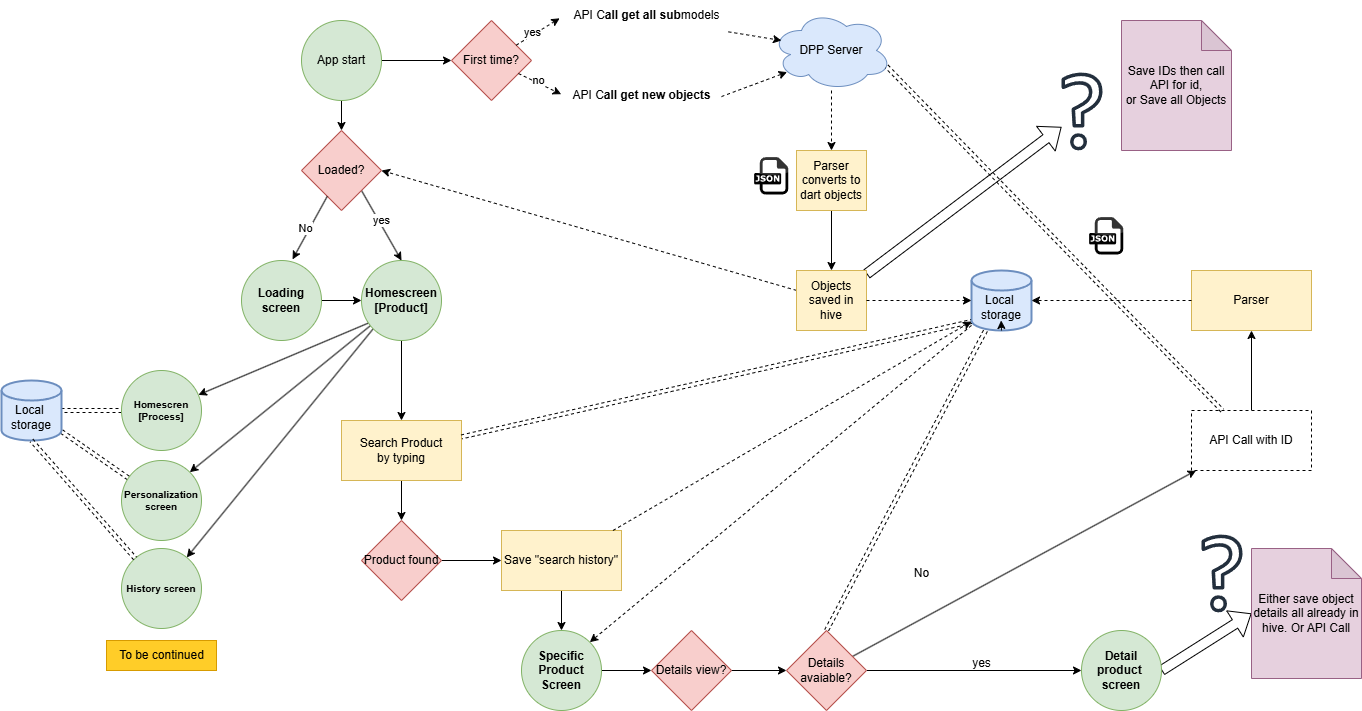

The diagram above was exported from draw.io. Its source (the exported page's mxGraphModel, read from the mxfile embedded in the PNG):
<mxGraphModel dx="1926" dy="1056" grid="1" gridSize="10" guides="1" tooltips="1" connect="1" arrows="1" fold="1" page="1" pageScale="1" pageWidth="850" pageHeight="1100" background="#ffffff" math="0" shadow="0" adaptiveColors="simple">
  <root>
    <mxCell id="0" />
    <mxCell id="1" parent="0" />
    <mxCell id="55" style="edgeStyle=none;html=1;entryX=0.5;entryY=0;entryDx=0;entryDy=0;" edge="1" parent="1" source="6" target="53">
      <mxGeometry relative="1" as="geometry" />
    </mxCell>
    <mxCell id="99" style="edgeStyle=none;html=1;entryX=1;entryY=0;entryDx=0;entryDy=0;" edge="1" parent="1" source="6" target="98">
      <mxGeometry relative="1" as="geometry" />
    </mxCell>
    <mxCell id="102" style="edgeStyle=none;html=1;exitX=0.124;exitY=0.766;exitDx=0;exitDy=0;exitPerimeter=0;" edge="1" parent="1" source="6" target="100">
      <mxGeometry relative="1" as="geometry" />
    </mxCell>
    <mxCell id="105" style="edgeStyle=none;html=1;exitX=0;exitY=1;exitDx=0;exitDy=0;" edge="1" parent="1" source="6" target="104">
      <mxGeometry relative="1" as="geometry" />
    </mxCell>
    <mxCell id="6" value="&lt;b&gt;Homescreen&lt;/b&gt;&lt;div&gt;&lt;b&gt;[Product]&lt;/b&gt;&lt;/div&gt;" style="ellipse;whiteSpace=wrap;html=1;aspect=fixed;fillColor=#d5e8d4;strokeColor=#82b366;" vertex="1" parent="1">
      <mxGeometry x="360" y="350" width="80" height="80" as="geometry" />
    </mxCell>
    <mxCell id="22" style="edgeStyle=none;html=1;entryX=0;entryY=0.5;entryDx=0;entryDy=0;" edge="1" parent="1" source="8" target="21">
      <mxGeometry relative="1" as="geometry" />
    </mxCell>
    <mxCell id="46" style="edgeStyle=none;html=1;entryX=0.5;entryY=0;entryDx=0;entryDy=0;" edge="1" parent="1" source="8" target="45">
      <mxGeometry relative="1" as="geometry" />
    </mxCell>
    <mxCell id="8" value="App start" style="ellipse;whiteSpace=wrap;html=1;aspect=fixed;fillColor=#d5e8d4;strokeColor=#82b366;" vertex="1" parent="1">
      <mxGeometry x="300" y="110" width="80" height="80" as="geometry" />
    </mxCell>
    <mxCell id="18" style="edgeStyle=none;html=1;entryX=0.5;entryY=0;entryDx=0;entryDy=0;dashed=1;" edge="1" parent="1" source="10" target="17">
      <mxGeometry relative="1" as="geometry" />
    </mxCell>
    <mxCell id="10" value="DPP Server" style="ellipse;shape=cloud;whiteSpace=wrap;html=1;fillColor=#dae8fc;strokeColor=#6c8ebf;" vertex="1" parent="1">
      <mxGeometry x="770" y="100" width="120" height="80" as="geometry" />
    </mxCell>
    <mxCell id="13" value="API C&lt;b&gt;all get all sub&lt;/b&gt;models" style="text;html=1;align=center;verticalAlign=middle;resizable=0;points=[];autosize=1;strokeColor=none;fillColor=none;" vertex="1" parent="1">
      <mxGeometry x="560" y="90" width="170" height="30" as="geometry" />
    </mxCell>
    <mxCell id="14" value="" style="dashed=0;outlineConnect=0;html=1;align=center;labelPosition=center;verticalLabelPosition=bottom;verticalAlign=top;shape=mxgraph.webicons.json;gradientColor=none;fillColor=none;" vertex="1" parent="1">
      <mxGeometry x="745" y="240" width="50" height="50" as="geometry" />
    </mxCell>
    <mxCell id="20" value="" style="edgeStyle=none;html=1;" edge="1" parent="1" source="17" target="19">
      <mxGeometry relative="1" as="geometry" />
    </mxCell>
    <mxCell id="17" value="Parser converts to dart objects" style="rounded=0;whiteSpace=wrap;html=1;fillColor=#fff2cc;strokeColor=#d6b656;" vertex="1" parent="1">
      <mxGeometry x="795" y="240" width="70" height="60" as="geometry" />
    </mxCell>
    <mxCell id="39" style="edgeStyle=none;html=1;shape=flexArrow;" edge="1" parent="1" source="19" target="38">
      <mxGeometry relative="1" as="geometry" />
    </mxCell>
    <mxCell id="47" style="edgeStyle=none;html=1;entryX=1;entryY=0.5;entryDx=0;entryDy=0;dashed=1;" edge="1" parent="1" source="19" target="45">
      <mxGeometry relative="1" as="geometry" />
    </mxCell>
    <mxCell id="19" value="Objects saved in hive" style="rounded=0;whiteSpace=wrap;html=1;fillColor=#fff2cc;strokeColor=#d6b656;" vertex="1" parent="1">
      <mxGeometry x="795" y="360" width="70" height="60" as="geometry" />
    </mxCell>
    <mxCell id="21" value="First time?" style="rhombus;whiteSpace=wrap;html=1;fillColor=#f8cecc;strokeColor=#b85450;" vertex="1" parent="1">
      <mxGeometry x="450" y="110" width="80" height="80" as="geometry" />
    </mxCell>
    <mxCell id="27" style="edgeStyle=none;html=1;entryX=-0.011;entryY=0.594;entryDx=0;entryDy=0;entryPerimeter=0;dashed=1;" edge="1" parent="1" source="21" target="13">
      <mxGeometry relative="1" as="geometry" />
    </mxCell>
    <mxCell id="36" value="yes" style="edgeLabel;html=1;align=center;verticalAlign=middle;resizable=0;points=[];" vertex="1" connectable="0" parent="27">
      <mxGeometry x="-0.2078" y="4" relative="1" as="geometry">
        <mxPoint as="offset" />
      </mxGeometry>
    </mxCell>
    <mxCell id="29" value="API C&lt;b&gt;all get new objects&lt;/b&gt;" style="text;html=1;align=center;verticalAlign=middle;resizable=0;points=[];autosize=1;strokeColor=none;fillColor=none;" vertex="1" parent="1">
      <mxGeometry x="560" y="170" width="160" height="30" as="geometry" />
    </mxCell>
    <mxCell id="30" style="edgeStyle=none;html=1;entryX=-0.002;entryY=0.457;entryDx=0;entryDy=0;entryPerimeter=0;dashed=1;" edge="1" parent="1" source="21" target="29">
      <mxGeometry relative="1" as="geometry" />
    </mxCell>
    <mxCell id="37" value="no" style="edgeLabel;html=1;align=center;verticalAlign=middle;resizable=0;points=[];" vertex="1" connectable="0" parent="30">
      <mxGeometry x="-0.1438" y="3" relative="1" as="geometry">
        <mxPoint as="offset" />
      </mxGeometry>
    </mxCell>
    <mxCell id="33" style="edgeStyle=none;html=1;entryX=0.13;entryY=0.77;entryDx=0;entryDy=0;entryPerimeter=0;exitX=1;exitY=0.535;exitDx=0;exitDy=0;exitPerimeter=0;dashed=1;rounded=0;curved=0;" edge="1" parent="1" source="29" target="10">
      <mxGeometry relative="1" as="geometry" />
    </mxCell>
    <mxCell id="34" style="edgeStyle=none;html=1;entryX=0.083;entryY=0.375;entryDx=0;entryDy=0;entryPerimeter=0;exitX=0.982;exitY=1.045;exitDx=0;exitDy=0;exitPerimeter=0;dashed=1;" edge="1" parent="1" source="13" target="10">
      <mxGeometry relative="1" as="geometry" />
    </mxCell>
    <mxCell id="76" style="edgeStyle=none;html=1;entryX=0.5;entryY=0;entryDx=0;entryDy=0;dashed=1;shape=link;" edge="1" parent="1" source="35" target="75">
      <mxGeometry relative="1" as="geometry" />
    </mxCell>
    <mxCell id="97" style="edgeStyle=none;html=1;entryX=1;entryY=0;entryDx=0;entryDy=0;dashed=1;" edge="1" parent="1" source="35" target="66">
      <mxGeometry relative="1" as="geometry" />
    </mxCell>
    <mxCell id="35" value="&lt;div&gt;&lt;br&gt;&lt;/div&gt;Local&amp;nbsp;&lt;div&gt;storage&lt;/div&gt;" style="strokeWidth=2;html=1;shape=mxgraph.flowchart.database;whiteSpace=wrap;fillColor=#dae8fc;strokeColor=#6c8ebf;" vertex="1" parent="1">
      <mxGeometry x="970" y="360" width="60" height="60" as="geometry" />
    </mxCell>
    <mxCell id="38" value="" style="outlineConnect=0;fontColor=#232F3E;gradientColor=none;fillColor=#232F3D;strokeColor=none;dashed=0;verticalLabelPosition=bottom;verticalAlign=top;align=center;html=1;fontSize=12;fontStyle=0;aspect=fixed;pointerEvents=1;shape=mxgraph.aws4.question;" vertex="1" parent="1">
      <mxGeometry x="1060" y="162" width="41" height="78" as="geometry" />
    </mxCell>
    <mxCell id="41" style="edgeStyle=none;html=1;entryX=0;entryY=0.5;entryDx=0;entryDy=0;entryPerimeter=0;dashed=1;" edge="1" parent="1" source="19" target="35">
      <mxGeometry relative="1" as="geometry" />
    </mxCell>
    <mxCell id="112" value="" style="edgeStyle=none;html=1;" edge="1" parent="1" source="44" target="6">
      <mxGeometry relative="1" as="geometry" />
    </mxCell>
    <mxCell id="44" value="&lt;b&gt;Loading&lt;/b&gt;&lt;div&gt;&lt;b&gt;screen&lt;/b&gt;&lt;/div&gt;" style="ellipse;whiteSpace=wrap;html=1;aspect=fixed;fillColor=#d5e8d4;strokeColor=#82b366;" vertex="1" parent="1">
      <mxGeometry x="240" y="350" width="80" height="80" as="geometry" />
    </mxCell>
    <mxCell id="50" style="edgeStyle=none;html=1;exitX=1;exitY=1;exitDx=0;exitDy=0;entryX=0.5;entryY=0;entryDx=0;entryDy=0;" edge="1" parent="1" source="45" target="6">
      <mxGeometry relative="1" as="geometry" />
    </mxCell>
    <mxCell id="51" value="yes" style="edgeLabel;html=1;align=center;verticalAlign=middle;resizable=0;points=[];" vertex="1" connectable="0" parent="50">
      <mxGeometry x="-0.1815" y="5" relative="1" as="geometry">
        <mxPoint x="-1" y="4" as="offset" />
      </mxGeometry>
    </mxCell>
    <mxCell id="45" value="Loaded?" style="rhombus;whiteSpace=wrap;html=1;fillColor=#f8cecc;strokeColor=#b85450;" vertex="1" parent="1">
      <mxGeometry x="300" y="220" width="80" height="80" as="geometry" />
    </mxCell>
    <mxCell id="48" style="edgeStyle=none;html=1;entryX=0.638;entryY=-0.014;entryDx=0;entryDy=0;entryPerimeter=0;" edge="1" parent="1" source="45" target="44">
      <mxGeometry relative="1" as="geometry" />
    </mxCell>
    <mxCell id="49" value="No" style="edgeLabel;html=1;align=center;verticalAlign=middle;resizable=0;points=[];" vertex="1" connectable="0" parent="48">
      <mxGeometry x="0.0286" y="-5" relative="1" as="geometry">
        <mxPoint as="offset" />
      </mxGeometry>
    </mxCell>
    <mxCell id="63" style="edgeStyle=none;html=1;entryX=0.5;entryY=0;entryDx=0;entryDy=0;" edge="1" parent="1" source="53" target="62">
      <mxGeometry relative="1" as="geometry" />
    </mxCell>
    <mxCell id="53" value="Search Product&lt;div&gt;by typing&lt;/div&gt;" style="rounded=0;whiteSpace=wrap;html=1;fillColor=#fff2cc;strokeColor=#d6b656;" vertex="1" parent="1">
      <mxGeometry x="340" y="510" width="120" height="60" as="geometry" />
    </mxCell>
    <mxCell id="56" style="edgeStyle=none;html=1;entryX=0;entryY=0.85;entryDx=0;entryDy=0;entryPerimeter=0;dashed=1;rounded=0;curved=1;shape=link;" edge="1" parent="1" source="53" target="35">
      <mxGeometry relative="1" as="geometry" />
    </mxCell>
    <mxCell id="57" style="edgeStyle=none;html=1;exitX=0.5;exitY=1;exitDx=0;exitDy=0;exitPerimeter=0;entryX=0.494;entryY=0.833;entryDx=0;entryDy=0;entryPerimeter=0;" edge="1" parent="1" source="35" target="35">
      <mxGeometry relative="1" as="geometry" />
    </mxCell>
    <mxCell id="67" style="edgeStyle=none;html=1;entryX=0.5;entryY=0;entryDx=0;entryDy=0;" edge="1" parent="1" source="60" target="66">
      <mxGeometry relative="1" as="geometry" />
    </mxCell>
    <mxCell id="60" value="Save &quot;search history&quot;" style="rounded=0;whiteSpace=wrap;html=1;fillColor=#fff2cc;strokeColor=#d6b656;" vertex="1" parent="1">
      <mxGeometry x="500" y="620" width="120" height="60" as="geometry" />
    </mxCell>
    <mxCell id="64" style="edgeStyle=none;html=1;entryX=0;entryY=0.5;entryDx=0;entryDy=0;" edge="1" parent="1" source="62" target="60">
      <mxGeometry relative="1" as="geometry" />
    </mxCell>
    <mxCell id="62" value="Product found" style="rhombus;whiteSpace=wrap;html=1;fillColor=#f8cecc;strokeColor=#b85450;" vertex="1" parent="1">
      <mxGeometry x="360" y="610" width="80" height="80" as="geometry" />
    </mxCell>
    <mxCell id="70" style="edgeStyle=none;html=1;" edge="1" parent="1" source="66" target="69">
      <mxGeometry relative="1" as="geometry" />
    </mxCell>
    <mxCell id="66" value="&lt;b&gt;Specific Product Screen&lt;/b&gt;" style="ellipse;whiteSpace=wrap;html=1;aspect=fixed;fillColor=#d5e8d4;strokeColor=#82b366;" vertex="1" parent="1">
      <mxGeometry x="520" y="720" width="80" height="80" as="geometry" />
    </mxCell>
    <mxCell id="73" style="edgeStyle=none;html=1;entryX=0;entryY=0.5;entryDx=0;entryDy=0;shape=flexArrow;exitX=1;exitY=0.5;exitDx=0;exitDy=0;entryPerimeter=0;" edge="1" parent="1" source="92" target="94">
      <mxGeometry relative="1" as="geometry">
        <mxPoint x="1060" y="830" as="sourcePoint" />
        <mxPoint x="1275" y="860" as="targetPoint" />
      </mxGeometry>
    </mxCell>
    <mxCell id="77" style="edgeStyle=none;html=1;entryX=0;entryY=0.5;entryDx=0;entryDy=0;" edge="1" parent="1" source="69" target="75">
      <mxGeometry relative="1" as="geometry">
        <mxPoint x="780" y="760" as="targetPoint" />
      </mxGeometry>
    </mxCell>
    <mxCell id="69" value="Details view?" style="rhombus;whiteSpace=wrap;html=1;fillColor=#f8cecc;strokeColor=#b85450;" vertex="1" parent="1">
      <mxGeometry x="650" y="720" width="80" height="80" as="geometry" />
    </mxCell>
    <mxCell id="80" style="edgeStyle=none;html=1;" edge="1" parent="1" source="75" target="82">
      <mxGeometry relative="1" as="geometry">
        <mxPoint x="1050" y="560" as="targetPoint" />
      </mxGeometry>
    </mxCell>
    <mxCell id="90" style="edgeStyle=none;html=1;entryX=0;entryY=0.5;entryDx=0;entryDy=0;" edge="1" parent="1" source="75" target="92">
      <mxGeometry relative="1" as="geometry">
        <mxPoint x="1040" y="760" as="targetPoint" />
      </mxGeometry>
    </mxCell>
    <mxCell id="75" value="Details avaiable?" style="rhombus;whiteSpace=wrap;html=1;fillColor=#f8cecc;strokeColor=#b85450;" vertex="1" parent="1">
      <mxGeometry x="785" y="720" width="80" height="80" as="geometry" />
    </mxCell>
    <mxCell id="81" value="No" style="text;html=1;align=center;verticalAlign=middle;resizable=0;points=[];autosize=1;strokeColor=none;fillColor=none;" vertex="1" parent="1">
      <mxGeometry x="900" y="648" width="40" height="30" as="geometry" />
    </mxCell>
    <mxCell id="85" style="edgeStyle=none;html=1;entryX=0.5;entryY=1;entryDx=0;entryDy=0;" edge="1" parent="1" source="82" target="86">
      <mxGeometry relative="1" as="geometry">
        <mxPoint x="1280" y="420" as="targetPoint" />
      </mxGeometry>
    </mxCell>
    <mxCell id="82" value="API Call with ID" style="rounded=0;whiteSpace=wrap;html=1;dashed=1;" vertex="1" parent="1">
      <mxGeometry x="1190" y="500" width="120" height="60" as="geometry" />
    </mxCell>
    <mxCell id="84" style="edgeStyle=none;html=1;entryX=0.96;entryY=0.7;entryDx=0;entryDy=0;entryPerimeter=0;shape=link;dashed=1;" edge="1" parent="1" source="82" target="10">
      <mxGeometry relative="1" as="geometry" />
    </mxCell>
    <mxCell id="86" value="Parser" style="rounded=0;whiteSpace=wrap;html=1;fillColor=#fff2cc;strokeColor=#d6b656;" vertex="1" parent="1">
      <mxGeometry x="1190" y="360" width="120" height="60" as="geometry" />
    </mxCell>
    <mxCell id="88" value="" style="dashed=0;outlineConnect=0;html=1;align=center;labelPosition=center;verticalLabelPosition=bottom;verticalAlign=top;shape=mxgraph.webicons.json;gradientColor=none;fillColor=none;" vertex="1" parent="1">
      <mxGeometry x="1080" y="300" width="50" height="50" as="geometry" />
    </mxCell>
    <mxCell id="89" style="edgeStyle=none;html=1;entryX=1;entryY=0.5;entryDx=0;entryDy=0;entryPerimeter=0;dashed=1;" edge="1" parent="1" source="86" target="35">
      <mxGeometry relative="1" as="geometry" />
    </mxCell>
    <mxCell id="91" value="yes" style="text;html=1;align=center;verticalAlign=middle;resizable=0;points=[];autosize=1;strokeColor=none;fillColor=none;" vertex="1" parent="1">
      <mxGeometry x="960" y="738" width="40" height="30" as="geometry" />
    </mxCell>
    <mxCell id="92" value="&lt;b&gt;Detail product&amp;nbsp;&lt;/b&gt;&lt;div&gt;&lt;b&gt;screen&lt;/b&gt;&lt;/div&gt;" style="ellipse;whiteSpace=wrap;html=1;aspect=fixed;fillColor=#d5e8d4;strokeColor=#82b366;" vertex="1" parent="1">
      <mxGeometry x="1080" y="720" width="80" height="80" as="geometry" />
    </mxCell>
    <mxCell id="93" value="Save IDs then call API for id,&#10;or Save all Objects" style="shape=note;backgroundOutline=1;darkOpacity=0.05;fillColor=#e6d0de;strokeColor=#996185;gradientColor=none;whiteSpace=wrap;" vertex="1" parent="1">
      <mxGeometry x="1120" y="110" width="110" height="130" as="geometry" />
    </mxCell>
    <mxCell id="94" value="Either save object details all already in hive. Or API Call" style="shape=note;backgroundOutline=1;darkOpacity=0.05;fillColor=#e6d0de;strokeColor=#996185;gradientColor=none;whiteSpace=wrap;" vertex="1" parent="1">
      <mxGeometry x="1250" y="638" width="110" height="130" as="geometry" />
    </mxCell>
    <mxCell id="95" value="" style="outlineConnect=0;fontColor=#232F3E;gradientColor=none;fillColor=#232F3D;strokeColor=none;dashed=0;verticalLabelPosition=bottom;verticalAlign=top;align=center;html=1;fontSize=12;fontStyle=0;aspect=fixed;pointerEvents=1;shape=mxgraph.aws4.question;" vertex="1" parent="1">
      <mxGeometry x="1200" y="624" width="41" height="78" as="geometry" />
    </mxCell>
    <mxCell id="96" style="edgeStyle=none;html=1;entryX=0;entryY=0.85;entryDx=0;entryDy=0;entryPerimeter=0;dashed=1;" edge="1" parent="1" source="60" target="35">
      <mxGeometry relative="1" as="geometry" />
    </mxCell>
    <mxCell id="110" style="edgeStyle=none;html=1;entryX=1;entryY=0.85;entryDx=0;entryDy=0;entryPerimeter=0;shape=link;dashed=1;" edge="1" parent="1" source="98" target="108">
      <mxGeometry relative="1" as="geometry" />
    </mxCell>
    <mxCell id="98" value="Personalization&lt;div&gt;screen&lt;/div&gt;" style="ellipse;whiteSpace=wrap;html=1;aspect=fixed;fillColor=#d5e8d4;strokeColor=#82b366;fontStyle=1;fontSize=10;" vertex="1" parent="1">
      <mxGeometry x="120" y="550" width="80" height="80" as="geometry" />
    </mxCell>
    <mxCell id="109" style="edgeStyle=none;html=1;shape=link;dashed=1;" edge="1" parent="1" source="100" target="108">
      <mxGeometry relative="1" as="geometry" />
    </mxCell>
    <mxCell id="100" value="Homescren&lt;div&gt;[Process]&lt;/div&gt;" style="ellipse;whiteSpace=wrap;html=1;aspect=fixed;fillColor=#d5e8d4;strokeColor=#82b366;fontStyle=1;fontSize=10;" vertex="1" parent="1">
      <mxGeometry x="120" y="460" width="80" height="80" as="geometry" />
    </mxCell>
    <mxCell id="104" value="History screen" style="ellipse;whiteSpace=wrap;html=1;aspect=fixed;fillColor=#d5e8d4;strokeColor=#82b366;fontStyle=1;fontSize=10;" vertex="1" parent="1">
      <mxGeometry x="120" y="638" width="80" height="80" as="geometry" />
    </mxCell>
    <mxCell id="106" value="To be continued" style="text;html=1;align=center;verticalAlign=middle;resizable=0;points=[];autosize=1;strokeColor=#d79b00;fillColor=#ffcd28;gradientColor=none;" vertex="1" parent="1">
      <mxGeometry x="105" y="730" width="110" height="30" as="geometry" />
    </mxCell>
    <mxCell id="108" value="&lt;div&gt;&lt;br&gt;&lt;/div&gt;Local&amp;nbsp;&lt;div&gt;storage&lt;/div&gt;" style="strokeWidth=2;html=1;shape=mxgraph.flowchart.database;whiteSpace=wrap;fillColor=#dae8fc;strokeColor=#6c8ebf;" vertex="1" parent="1">
      <mxGeometry y="470" width="60" height="60" as="geometry" />
    </mxCell>
    <mxCell id="111" style="edgeStyle=none;html=1;entryX=0.5;entryY=1;entryDx=0;entryDy=0;entryPerimeter=0;dashed=1;shape=link;" edge="1" parent="1" source="104" target="108">
      <mxGeometry relative="1" as="geometry" />
    </mxCell>
  </root>
</mxGraphModel>